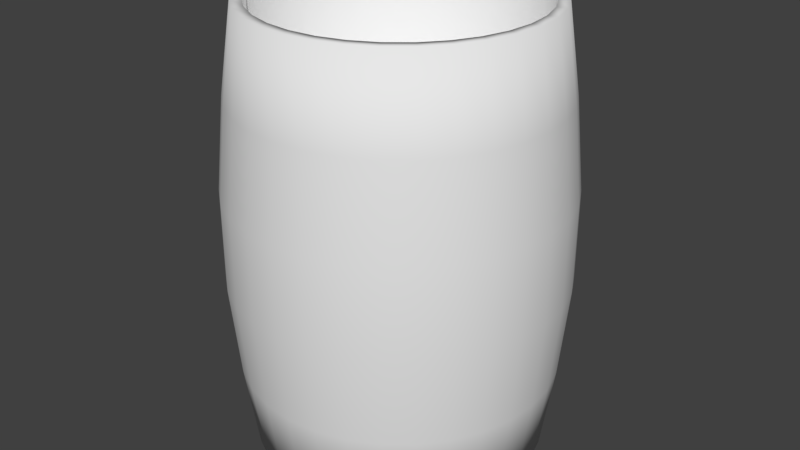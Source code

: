 # Source: Barrel.blend  (saved by Blender 2.78.0; exported with 4.5.12 LTS)
import bpy
from mathutils import Matrix  # noqa: F401  (used for matrix-valued properties, if any)

bpy.ops.wm.read_factory_settings(use_empty=True)
scene = bpy.context.scene
scene.name = 'Scene'

# ---- collections
col_collection_1 = bpy.data.collections.new('Collection 1'); scene.collection.children.link(col_collection_1)

# ---- world
world_world = bpy.data.worlds.new('World'); scene.world = world_world
world_world.color = (0.05088, 0.05088, 0.05088)
world_world.use_sun_shadow = False
world_world.sun_shadow_jitter_overblur = 0.0
world_world.cycles.sampling_method = 'MANUAL'

# ---- meshes
me_cylinder = bpy.data.meshes.new('Cylinder')
me_cylinder.from_pydata([(3.848e-09, 0.0002108, -0.3271), (-7.349e-09, 1.001, -0.3034), (0.06381, 0.0002108, -0.3208), (0.05919, 1.001, -0.2976), (0.1252, 0.0002108, -0.3022), (0.1161, 1.001, -0.2803), (0.1817, 0.0002108, -0.272), (0.1686, 1.001, -0.2523), (0.2313, 0.0002108, -0.2313), (0.2145, 1.001, -0.2145), (0.272, 0.0002108, -0.1817), (0.2523, 1.001, -0.1686), (0.3022, 0.0002108, -0.1252), (0.2803, 1.001, -0.1161), (0.3208, 0.0002108, -0.06381), (0.2976, 1.001, -0.05919), (0.3271, 0.0002108, -3.97e-08), (0.3034, 1.001, -7.824e-08), (0.3208, 0.0002108, 0.06381), (0.2976, 1.001, 0.05919), (0.3022, 0.0002108, 0.1252), (0.2803, 1.001, 0.1161), (0.272, 0.0002108, 0.1817), (0.2523, 1.001, 0.1686), (0.2313, 0.0002108, 0.2313), (0.2145, 1.001, 0.2145), (0.1817, 0.0002108, 0.272), (0.1686, 1.001, 0.2523), (0.1252, 0.0002108, 0.3022), (0.1161, 1.001, 0.2803), (0.06381, 0.0002108, 0.3208), (0.05919, 1.001, 0.2976), (-1.027e-07, 0.0002108, 0.3271), (-9.406e-08, 1.001, 0.3034), (-0.06381, 0.0002108, 0.3208), (-0.05919, 1.001, 0.2976), (-0.1252, 0.0002108, 0.3022), (-0.1161, 1.001, 0.2803), (-0.1817, 0.0002108, 0.272), (-0.1686, 1.001, 0.2523), (-0.2313, 0.0002108, 0.2313), (-0.2145, 1.001, 0.2145), (-0.272, 0.0002108, 0.1817), (-0.2523, 1.001, 0.1686), (-0.3022, 0.0002108, 0.1252), (-0.2803, 1.001, 0.1161), (-0.3208, 0.0002108, 0.06381), (-0.2976, 1.001, 0.05919), (-0.3271, 0.0002108, -3.308e-07), (-0.3034, 1.001, -3.487e-07), (-0.3208, 0.0002108, -0.06381), (-0.2976, 1.001, -0.05919), (-0.3022, 0.0002108, -0.1252), (-0.2803, 1.001, -0.1161), (-0.272, 0.0002108, -0.1817), (-0.2523, 1.001, -0.1686), (-0.2313, 0.0002108, -0.2313), (-0.2145, 1.001, -0.2145), (-0.1817, 0.0002108, -0.272), (-0.1686, 1.001, -0.2523), (-0.1252, 0.0002108, -0.3022), (-0.1161, 1.001, -0.2803), (-0.06381, 0.0002108, -0.3208), (-0.05919, 1.001, -0.2976), (1.626e-09, 0.1945, -0.3556), (0.0, 0.3996, -0.3753), (0.0, 0.6012, -0.3753), (1.772e-09, 0.8063, -0.3556), (0.06937, 0.8063, -0.3487), (0.07322, 0.6012, -0.3681), (0.07322, 0.3996, -0.3681), (0.06937, 0.1945, -0.3487), (0.1361, 0.8063, -0.3285), (0.1436, 0.6012, -0.3467), (0.1436, 0.3996, -0.3467), (0.1361, 0.1945, -0.3285), (0.1975, 0.8063, -0.2956), (0.2085, 0.6012, -0.3121), (0.2085, 0.3996, -0.3121), (0.1975, 0.1945, -0.2956), (0.2514, 0.8063, -0.2514), (0.2654, 0.6012, -0.2654), (0.2654, 0.3996, -0.2654), (0.2514, 0.1945, -0.2514), (0.2956, 0.8063, -0.1975), (0.3121, 0.6012, -0.2085), (0.3121, 0.3996, -0.2085), (0.2956, 0.1945, -0.1975), (0.3285, 0.8063, -0.1361), (0.3467, 0.6012, -0.1436), (0.3467, 0.3996, -0.1436), (0.3285, 0.1945, -0.1361), (0.3487, 0.8063, -0.06937), (0.3681, 0.6012, -0.07322), (0.3681, 0.3996, -0.07322), (0.3487, 0.1945, -0.06937), (0.3556, 0.8063, -6.793e-08), (0.3753, 0.6012, -5.461e-08), (0.3753, 0.3996, -4.58e-08), (0.3556, 0.1945, -4.131e-08), (0.3487, 0.8063, 0.06937), (0.3681, 0.6012, 0.07322), (0.3681, 0.3996, 0.07322), (0.3487, 0.1945, 0.06937), (0.3285, 0.8063, 0.1361), (0.3467, 0.6012, 0.1436), (0.3467, 0.3996, 0.1436), (0.3285, 0.1945, 0.1361), (0.2956, 0.8063, 0.1975), (0.3121, 0.6012, 0.2085), (0.3121, 0.3996, 0.2085), (0.2956, 0.1945, 0.1975), (0.2514, 0.8063, 0.2514), (0.2654, 0.6012, 0.2654), (0.2654, 0.3996, 0.2654), (0.2514, 0.1945, 0.2514), (0.1975, 0.8063, 0.2956), (0.2085, 0.6012, 0.3121), (0.2085, 0.3996, 0.3121), (0.1975, 0.1945, 0.2956), (0.1361, 0.8063, 0.3285), (0.1436, 0.6012, 0.3467), (0.1436, 0.3996, 0.3467), (0.1361, 0.1945, 0.3285), (0.06937, 0.8063, 0.3487), (0.07322, 0.6012, 0.3681), (0.07322, 0.3996, 0.3681), (0.06937, 0.1945, 0.3487), (-1.141e-07, 0.8063, 0.3556), (-1.223e-07, 0.6012, 0.3753), (-1.223e-07, 0.3996, 0.3753), (-1.142e-07, 0.1945, 0.3556), (-0.06937, 0.8063, 0.3487), (-0.07322, 0.6012, 0.3681), (-0.07322, 0.3996, 0.3681), (-0.06937, 0.1945, 0.3487), (-0.1361, 0.8063, 0.3285), (-0.1436, 0.6012, 0.3467), (-0.1436, 0.3996, 0.3467), (-0.1361, 0.1945, 0.3285), (-0.1975, 0.8063, 0.2956), (-0.2085, 0.6012, 0.3121), (-0.2085, 0.3996, 0.3121), (-0.1975, 0.1945, 0.2956), (-0.2514, 0.8063, 0.2514), (-0.2654, 0.6012, 0.2654), (-0.2654, 0.3996, 0.2654), (-0.2514, 0.1945, 0.2514), (-0.2957, 0.8063, 0.1975), (-0.3121, 0.6012, 0.2085), (-0.3121, 0.3996, 0.2085), (-0.2957, 0.1945, 0.1975), (-0.3285, 0.8063, 0.1361), (-0.3467, 0.6012, 0.1436), (-0.3467, 0.3996, 0.1436), (-0.3285, 0.1945, 0.1361), (-0.3487, 0.8063, 0.06937), (-0.3681, 0.6012, 0.07322), (-0.3681, 0.3996, 0.07322), (-0.3487, 0.1945, 0.06937), (-0.3556, 0.8063, -3.844e-07), (-0.3753, 0.6012, -3.887e-07), (-0.3753, 0.3996, -3.799e-07), (-0.3556, 0.1945, -3.578e-07), (-0.3487, 0.8063, -0.06937), (-0.3681, 0.6012, -0.07322), (-0.3681, 0.3996, -0.07322), (-0.3487, 0.1945, -0.06937), (-0.3285, 0.8063, -0.1361), (-0.3467, 0.6012, -0.1436), (-0.3467, 0.3996, -0.1436), (-0.3285, 0.1945, -0.1361), (-0.2956, 0.8063, -0.1975), (-0.3121, 0.6012, -0.2085), (-0.3121, 0.3996, -0.2085), (-0.2956, 0.1945, -0.1975), (-0.2514, 0.8063, -0.2514), (-0.2654, 0.6012, -0.2654), (-0.2654, 0.3996, -0.2654), (-0.2514, 0.1945, -0.2514), (-0.1975, 0.8063, -0.2957), (-0.2085, 0.6012, -0.3121), (-0.2085, 0.3996, -0.3121), (-0.1975, 0.1945, -0.2957), (-0.1361, 0.8063, -0.3285), (-0.1436, 0.6012, -0.3467), (-0.1436, 0.3996, -0.3467), (-0.1361, 0.1945, -0.3285), (-0.06937, 0.8063, -0.3487), (-0.07322, 0.6012, -0.3681), (-0.07322, 0.3996, -0.3681), (-0.06937, 0.1945, -0.3487), (0.06381, 1.001, -0.3208), (4.361e-09, 1.001, -0.3271), (0.1252, 1.001, -0.3022), (0.1817, 1.001, -0.272), (0.2313, 1.001, -0.2313), (0.272, 1.001, -0.1817), (0.3022, 1.001, -0.1252), (0.3208, 1.001, -0.06381), (0.3271, 1.001, -8.249e-08), (0.3208, 1.001, 0.06381), (0.3022, 1.001, 0.1252), (0.272, 1.001, 0.1817), (0.2313, 1.001, 0.2313), (0.1817, 1.001, 0.272), (0.1252, 1.001, 0.3022), (0.06381, 1.001, 0.3208), (-1.022e-07, 1.001, 0.3271), (-0.06381, 1.001, 0.3208), (-0.1252, 1.001, 0.3022), (-0.1817, 1.001, 0.272), (-0.2313, 1.001, 0.2313), (-0.272, 1.001, 0.1817), (-0.3022, 1.001, 0.1252), (-0.3208, 1.001, 0.06381), (-0.3271, 1.001, -3.736e-07), (-0.3208, 1.001, -0.06381), (-0.3022, 1.001, -0.1252), (-0.272, 1.001, -0.1817), (-0.2313, 1.001, -0.2313), (-0.1817, 1.001, -0.272), (-0.1252, 1.001, -0.3022), (-0.06381, 1.001, -0.3208), (0.05919, 0.04291, -0.2976), (4.247e-08, 0.04291, -0.3034), (0.1161, 0.04291, -0.2803), (0.1686, 0.04291, -0.2523), (0.2145, 0.04291, -0.2145), (0.2523, 0.04291, -0.1686), (0.2803, 0.04291, -0.1161), (0.2976, 0.04291, -0.05919), (0.3034, 0.04291, -3.637e-08), (0.2976, 0.04291, 0.05919), (0.2803, 0.04291, 0.1161), (0.2523, 0.04291, 0.1686), (0.2145, 0.04291, 0.2145), (0.1686, 0.04291, 0.2523), (0.1161, 0.04291, 0.2803), (0.05919, 0.04291, 0.2976), (-4.424e-08, 0.04291, 0.3034), (-0.05919, 0.04291, 0.2976), (-0.1161, 0.04291, 0.2803), (-0.1686, 0.04291, 0.2523), (-0.2145, 0.04291, 0.2145), (-0.2523, 0.04291, 0.1686), (-0.2803, 0.04291, 0.1161), (-0.2976, 0.04291, 0.05919), (-0.3034, 0.04291, -3.068e-07), (-0.2976, 0.04291, -0.05919), (-0.2803, 0.04291, -0.1161), (-0.2523, 0.04291, -0.1686), (-0.2145, 0.04291, -0.2145), (-0.1686, 0.04291, -0.2523), (-0.1161, 0.04291, -0.2803), (-0.05919, 0.04291, -0.2976)], [], [(67, 193, 192, 68), (68, 192, 194, 72), (72, 194, 195, 76), (76, 195, 196, 80), (80, 196, 197, 84), (84, 197, 198, 88), (88, 198, 199, 92), (92, 199, 200, 96), (96, 200, 201, 100), (100, 201, 202, 104), (104, 202, 203, 108), (108, 203, 204, 112), (112, 204, 205, 116), (116, 205, 206, 120), (120, 206, 207, 124), (124, 207, 208, 128), (128, 208, 209, 132), (132, 209, 210, 136), (136, 210, 211, 140), (140, 211, 212, 144), (144, 212, 213, 148), (148, 213, 214, 152), (152, 214, 215, 156), (156, 215, 216, 160), (160, 216, 217, 164), (164, 217, 218, 168), (168, 218, 219, 172), (172, 219, 220, 176), (176, 220, 221, 180), (180, 221, 222, 184), (5, 3, 224, 226), (184, 222, 223, 188), (188, 223, 193, 67), (0, 2, 4, 6, 8, 10, 12, 14, 16, 18, 20, 22, 24, 26, 28, 30, 32, 34, 36, 38, 40, 42, 44, 46, 48, 50, 52, 54, 56, 58, 60, 62), (62, 191, 64, 0), (191, 190, 65, 64), (190, 189, 66, 65), (189, 188, 67, 66), (60, 187, 191, 62), (187, 186, 190, 191), (186, 185, 189, 190), (185, 184, 188, 189), (58, 183, 187, 60), (183, 182, 186, 187), (182, 181, 185, 186), (181, 180, 184, 185), (56, 179, 183, 58), (179, 178, 182, 183), (178, 177, 181, 182), (177, 176, 180, 181), (54, 175, 179, 56), (175, 174, 178, 179), (174, 173, 177, 178), (173, 172, 176, 177), (52, 171, 175, 54), (171, 170, 174, 175), (170, 169, 173, 174), (169, 168, 172, 173), (50, 167, 171, 52), (167, 166, 170, 171), (166, 165, 169, 170), (165, 164, 168, 169), (48, 163, 167, 50), (163, 162, 166, 167), (162, 161, 165, 166), (161, 160, 164, 165), (46, 159, 163, 48), (159, 158, 162, 163), (158, 157, 161, 162), (157, 156, 160, 161), (44, 155, 159, 46), (155, 154, 158, 159), (154, 153, 157, 158), (153, 152, 156, 157), (42, 151, 155, 44), (151, 150, 154, 155), (150, 149, 153, 154), (149, 148, 152, 153), (40, 147, 151, 42), (147, 146, 150, 151), (146, 145, 149, 150), (145, 144, 148, 149), (38, 143, 147, 40), (143, 142, 146, 147), (142, 141, 145, 146), (141, 140, 144, 145), (36, 139, 143, 38), (139, 138, 142, 143), (138, 137, 141, 142), (137, 136, 140, 141), (34, 135, 139, 36), (135, 134, 138, 139), (134, 133, 137, 138), (133, 132, 136, 137), (32, 131, 135, 34), (131, 130, 134, 135), (130, 129, 133, 134), (129, 128, 132, 133), (30, 127, 131, 32), (127, 126, 130, 131), (126, 125, 129, 130), (125, 124, 128, 129), (28, 123, 127, 30), (123, 122, 126, 127), (122, 121, 125, 126), (121, 120, 124, 125), (26, 119, 123, 28), (119, 118, 122, 123), (118, 117, 121, 122), (117, 116, 120, 121), (24, 115, 119, 26), (115, 114, 118, 119), (114, 113, 117, 118), (113, 112, 116, 117), (22, 111, 115, 24), (111, 110, 114, 115), (110, 109, 113, 114), (109, 108, 112, 113), (20, 107, 111, 22), (107, 106, 110, 111), (106, 105, 109, 110), (105, 104, 108, 109), (18, 103, 107, 20), (103, 102, 106, 107), (102, 101, 105, 106), (101, 100, 104, 105), (16, 99, 103, 18), (99, 98, 102, 103), (98, 97, 101, 102), (97, 96, 100, 101), (14, 95, 99, 16), (95, 94, 98, 99), (94, 93, 97, 98), (93, 92, 96, 97), (12, 91, 95, 14), (91, 90, 94, 95), (90, 89, 93, 94), (89, 88, 92, 93), (10, 87, 91, 12), (87, 86, 90, 91), (86, 85, 89, 90), (85, 84, 88, 89), (8, 83, 87, 10), (83, 82, 86, 87), (82, 81, 85, 86), (81, 80, 84, 85), (6, 79, 83, 8), (79, 78, 82, 83), (78, 77, 81, 82), (77, 76, 80, 81), (4, 75, 79, 6), (75, 74, 78, 79), (74, 73, 77, 78), (73, 72, 76, 77), (2, 71, 75, 4), (71, 70, 74, 75), (70, 69, 73, 74), (69, 68, 72, 73), (0, 64, 71, 2), (64, 65, 70, 71), (65, 66, 69, 70), (66, 67, 68, 69), (1, 3, 192, 193), (3, 5, 194, 192), (5, 7, 195, 194), (7, 9, 196, 195), (9, 11, 197, 196), (11, 13, 198, 197), (13, 15, 199, 198), (15, 17, 200, 199), (17, 19, 201, 200), (19, 21, 202, 201), (21, 23, 203, 202), (23, 25, 204, 203), (25, 27, 205, 204), (27, 29, 206, 205), (29, 31, 207, 206), (31, 33, 208, 207), (33, 35, 209, 208), (35, 37, 210, 209), (37, 39, 211, 210), (39, 41, 212, 211), (41, 43, 213, 212), (43, 45, 214, 213), (45, 47, 215, 214), (47, 49, 216, 215), (49, 51, 217, 216), (51, 53, 218, 217), (53, 55, 219, 218), (55, 57, 220, 219), (57, 59, 221, 220), (59, 61, 222, 221), (61, 63, 223, 222), (63, 1, 193, 223), (224, 225, 255, 254, 253, 252, 251, 250, 249, 248, 247, 246, 245, 244, 243, 242, 241, 240, 239, 238, 237, 236, 235, 234, 233, 232, 231, 230, 229, 228, 227, 226), (59, 57, 252, 253), (33, 31, 239, 240), (7, 5, 226, 227), (61, 59, 253, 254), (35, 33, 240, 241), (9, 7, 227, 228), (63, 61, 254, 255), (37, 35, 241, 242), (11, 9, 228, 229), (1, 63, 255, 225), (39, 37, 242, 243), (13, 11, 229, 230), (41, 39, 243, 244), (15, 13, 230, 231), (43, 41, 244, 245), (17, 15, 231, 232), (45, 43, 245, 246), (19, 17, 232, 233), (47, 45, 246, 247), (21, 19, 233, 234), (49, 47, 247, 248), (23, 21, 234, 235), (51, 49, 248, 249), (25, 23, 235, 236), (53, 51, 249, 250), (27, 25, 236, 237), (55, 53, 250, 251), (29, 27, 237, 238), (3, 1, 225, 224), (57, 55, 251, 252), (31, 29, 238, 239)])
me_cylinder.polygons.foreach_set('use_smooth', [True] * 226)
_uv = me_cylinder.uv_layers.new(name='UVMap')
_uv.uv.foreach_set('vector', [0.9972, 0.5618, 0.9972, 0.6893, 0.9661, 0.6893, 0.9661, 0.5618, 0.9661, 0.5618, 0.9661, 0.6893, 0.9351, 0.6893, 0.9351, 0.5618, 0.9351, 0.5618, 0.9351, 0.6893, 0.904, 0.6893, 0.904, 0.5618, 0.904, 0.5618, 0.904, 0.6893, 0.8729, 0.6893, 0.8729, 0.5618, 0.8729, 0.5618, 0.8729, 0.6893, 0.8418, 0.6893, 0.8418, 0.5618, 0.8418, 0.5618, 0.8418, 0.6893, 0.8108, 0.6893, 0.8108, 0.5618, 0.8108, 0.5618, 0.8108, 0.6893, 0.7797, 0.6893, 0.7797, 0.5618, 0.7797, 0.5618, 0.7797, 0.6893, 0.7486, 0.6893, 0.7486, 0.5618, 0.7486, 0.5618, 0.7486, 0.6893, 0.7175, 0.6893, 0.7175, 0.5618, 0.7175, 0.5618, 0.7175, 0.6893, 0.6865, 0.6893, 0.6865, 0.5618, 0.6865, 0.5618, 0.6865, 0.6893, 0.6554, 0.6893, 0.6554, 0.5618, 0.6554, 0.5618, 0.6554, 0.6893, 0.6243, 0.6893, 0.6243, 0.5618, 0.6243, 0.5618, 0.6243, 0.6893, 0.5932, 0.6893, 0.5932, 0.5618, 0.5932, 0.5618, 0.5932, 0.6893, 0.5622, 0.6893, 0.5622, 0.5618, 0.5622, 0.5618, 0.5622, 0.6893, 0.5311, 0.6893, 0.5311, 0.5618, 0.5311, 0.5618, 0.5311, 0.6893, 0.5, 0.6893, 0.5, 0.5618, 0.5, 0.5618, 0.5, 0.6893, 0.4689, 0.6893, 0.4689, 0.5618, 0.4689, 0.5618, 0.4689, 0.6893, 0.4378, 0.6893, 0.4378, 0.5618, 0.4378, 0.5618, 0.4378, 0.6893, 0.4068, 0.6893, 0.4068, 0.5618, 0.4068, 0.5618, 0.4068, 0.6893, 0.3757, 0.6893, 0.3757, 0.5618, 0.3757, 0.5618, 0.3757, 0.6893, 0.3446, 0.6893, 0.3446, 0.5618, 0.3446, 0.5618, 0.3446, 0.6893, 0.3135, 0.6893, 0.3135, 0.5618, 0.3135, 0.5618, 0.3135, 0.6893, 0.2825, 0.6893, 0.2825, 0.5618, 0.2825, 0.5618, 0.2825, 0.6893, 0.2514, 0.6893, 0.2514, 0.5618, 0.2514, 0.5618, 0.2514, 0.6893, 0.2203, 0.6893, 0.2203, 0.5618, 0.2203, 0.5618, 0.2203, 0.6893, 0.1892, 0.6893, 0.1892, 0.5618, 0.1892, 0.5618, 0.1892, 0.6893, 0.1582, 0.6893, 0.1582, 0.5618, 0.1582, 0.5618, 0.1582, 0.6893, 0.1271, 0.6893, 0.1271, 0.5618, 0.1271, 0.5618, 0.1271, 0.6893, 0.09602, 0.6893, 0.09602, 0.5618, 0.09602, 0.5618, 0.09602, 0.6893, 0.06494, 0.6893, 0.06494, 0.5618, 0.4768, 0.9771, 0.5017, 0.9771, 0.5017, 0.7297, 0.4768, 0.7297, 0.06494, 0.5618, 0.06494, 0.6893, 0.03386, 0.6893, 0.03386, 0.5618, 0.03386, 0.5618, 0.03386, 0.6893, 0.002788, 0.6893, 0.002788, 0.5618, 0.07947, 0.8071, 0.08711, 0.8071, 0.09461, 0.8086, 0.1017, 0.8116, 0.108, 0.8158, 0.1134, 0.8212, 0.1177, 0.8276, 0.1206, 0.8346, 0.1221, 0.8421, 0.1221, 0.8498, 0.1206, 0.8573, 0.1177, 0.8643, 0.1134, 0.8707, 0.108, 0.8761, 0.1017, 0.8803, 0.09461, 0.8833, 0.08711, 0.8848, 0.07947, 0.8848, 0.07197, 0.8833, 0.06491, 0.8803, 0.05855, 0.8761, 0.05315, 0.8707, 0.0489, 0.8643, 0.04597, 0.8573, 0.04448, 0.8498, 0.04448, 0.8421, 0.04597, 0.8346, 0.0489, 0.8276, 0.05315, 0.8212, 0.05855, 0.8158, 0.06491, 0.8116, 0.07197, 0.8086, 0.03386, 0.03256, 0.03386, 0.1601, 0.002788, 0.1601, 0.002788, 0.03256, 0.03386, 0.1601, 0.03386, 0.2948, 0.002788, 0.2948, 0.002788, 0.1601, 0.03386, 0.2948, 0.03386, 0.4271, 0.002788, 0.4271, 0.002788, 0.2948, 0.03386, 0.4271, 0.03386, 0.5618, 0.002788, 0.5618, 0.002788, 0.4271, 0.06494, 0.03256, 0.06494, 0.1601, 0.03386, 0.1601, 0.03386, 0.03256, 0.06494, 0.1601, 0.06494, 0.2948, 0.03386, 0.2948, 0.03386, 0.1601, 0.06494, 0.2948, 0.06494, 0.4271, 0.03386, 0.4271, 0.03386, 0.2948, 0.06494, 0.4271, 0.06494, 0.5618, 0.03386, 0.5618, 0.03386, 0.4271, 0.09602, 0.03256, 0.09602, 0.1601, 0.06494, 0.1601, 0.06494, 0.03256, 0.09602, 0.1601, 0.09602, 0.2948, 0.06494, 0.2948, 0.06494, 0.1601, 0.09602, 0.2948, 0.09602, 0.4271, 0.06494, 0.4271, 0.06494, 0.2948, 0.09602, 0.4271, 0.09602, 0.5618, 0.06494, 0.5618, 0.06494, 0.4271, 0.1271, 0.03256, 0.1271, 0.1601, 0.09602, 0.1601, 0.09602, 0.03256, 0.1271, 0.1601, 0.1271, 0.2948, 0.09602, 0.2948, 0.09602, 0.1601, 0.1271, 0.2948, 0.1271, 0.4271, 0.09602, 0.4271, 0.09602, 0.2948, 0.1271, 0.4271, 0.1271, 0.5618, 0.09602, 0.5618, 0.09602, 0.4271, 0.1582, 0.03256, 0.1582, 0.1601, 0.1271, 0.1601, 0.1271, 0.03256, 0.1582, 0.1601, 0.1582, 0.2948, 0.1271, 0.2948, 0.1271, 0.1601, 0.1582, 0.2948, 0.1582, 0.4271, 0.1271, 0.4271, 0.1271, 0.2948, 0.1582, 0.4271, 0.1582, 0.5618, 0.1271, 0.5618, 0.1271, 0.4271, 0.1892, 0.03256, 0.1892, 0.1601, 0.1582, 0.1601, 0.1582, 0.03256, 0.1892, 0.1601, 0.1892, 0.2948, 0.1582, 0.2948, 0.1582, 0.1601, 0.1892, 0.2948, 0.1892, 0.4271, 0.1582, 0.4271, 0.1582, 0.2948, 0.1892, 0.4271, 0.1892, 0.5618, 0.1582, 0.5618, 0.1582, 0.4271, 0.2203, 0.03256, 0.2203, 0.1601, 0.1892, 0.1601, 0.1892, 0.03256, 0.2203, 0.1601, 0.2203, 0.2948, 0.1892, 0.2948, 0.1892, 0.1601, 0.2203, 0.2948, 0.2203, 0.4271, 0.1892, 0.4271, 0.1892, 0.2948, 0.2203, 0.4271, 0.2203, 0.5618, 0.1892, 0.5618, 0.1892, 0.4271, 0.2514, 0.03256, 0.2514, 0.1601, 0.2203, 0.1601, 0.2203, 0.03256, 0.2514, 0.1601, 0.2514, 0.2948, 0.2203, 0.2948, 0.2203, 0.1601, 0.2514, 0.2948, 0.2514, 0.4271, 0.2203, 0.4271, 0.2203, 0.2948, 0.2514, 0.4271, 0.2514, 0.5618, 0.2203, 0.5618, 0.2203, 0.4271, 0.2825, 0.03256, 0.2825, 0.1601, 0.2514, 0.1601, 0.2514, 0.03256, 0.2825, 0.1601, 0.2825, 0.2948, 0.2514, 0.2948, 0.2514, 0.1601, 0.2825, 0.2948, 0.2825, 0.4271, 0.2514, 0.4271, 0.2514, 0.2948, 0.2825, 0.4271, 0.2825, 0.5618, 0.2514, 0.5618, 0.2514, 0.4271, 0.3135, 0.03256, 0.3135, 0.1601, 0.2825, 0.1601, 0.2825, 0.03256, 0.3135, 0.1601, 0.3135, 0.2948, 0.2825, 0.2948, 0.2825, 0.1601, 0.3135, 0.2948, 0.3135, 0.4271, 0.2825, 0.4271, 0.2825, 0.2948, 0.3135, 0.4271, 0.3135, 0.5618, 0.2825, 0.5618, 0.2825, 0.4271, 0.3446, 0.03256, 0.3446, 0.1601, 0.3135, 0.1601, 0.3135, 0.03256, 0.3446, 0.1601, 0.3446, 0.2948, 0.3135, 0.2948, 0.3135, 0.1601, 0.3446, 0.2948, 0.3446, 0.4271, 0.3135, 0.4271, 0.3135, 0.2948, 0.3446, 0.4271, 0.3446, 0.5618, 0.3135, 0.5618, 0.3135, 0.4271, 0.3757, 0.03256, 0.3757, 0.1601, 0.3446, 0.1601, 0.3446, 0.03256, 0.3757, 0.1601, 0.3757, 0.2948, 0.3446, 0.2948, 0.3446, 0.1601, 0.3757, 0.2948, 0.3757, 0.4271, 0.3446, 0.4271, 0.3446, 0.2948, 0.3757, 0.4271, 0.3757, 0.5618, 0.3446, 0.5618, 0.3446, 0.4271, 0.4068, 0.03256, 0.4068, 0.1601, 0.3757, 0.1601, 0.3757, 0.03256, 0.4068, 0.1601, 0.4068, 0.2948, 0.3757, 0.2948, 0.3757, 0.1601, 0.4068, 0.2948, 0.4068, 0.4271, 0.3757, 0.4271, 0.3757, 0.2948, 0.4068, 0.4271, 0.4068, 0.5618, 0.3757, 0.5618, 0.3757, 0.4271, 0.4378, 0.03256, 0.4378, 0.1601, 0.4068, 0.1601, 0.4068, 0.03256, 0.4378, 0.1601, 0.4378, 0.2948, 0.4068, 0.2948, 0.4068, 0.1601, 0.4378, 0.2948, 0.4378, 0.4271, 0.4068, 0.4271, 0.4068, 0.2948, 0.4378, 0.4271, 0.4378, 0.5618, 0.4068, 0.5618, 0.4068, 0.4271, 0.4689, 0.03256, 0.4689, 0.1601, 0.4378, 0.1601, 0.4378, 0.03256, 0.4689, 0.1601, 0.4689, 0.2948, 0.4378, 0.2948, 0.4378, 0.1601, 0.4689, 0.2948, 0.4689, 0.4271, 0.4378, 0.4271, 0.4378, 0.2948, 0.4689, 0.4271, 0.4689, 0.5618, 0.4378, 0.5618, 0.4378, 0.4271, 0.5, 0.03256, 0.5, 0.1601, 0.4689, 0.1601, 0.4689, 0.03256, 0.5, 0.1601, 0.5, 0.2948, 0.4689, 0.2948, 0.4689, 0.1601, 0.5, 0.2948, 0.5, 0.4271, 0.4689, 0.4271, 0.4689, 0.2948, 0.5, 0.4271, 0.5, 0.5618, 0.4689, 0.5618, 0.4689, 0.4271, 0.5311, 0.03256, 0.5311, 0.1601, 0.5, 0.1601, 0.5, 0.03256, 0.5311, 0.1601, 0.5311, 0.2948, 0.5, 0.2948, 0.5, 0.1601, 0.5311, 0.2948, 0.5311, 0.4271, 0.5, 0.4271, 0.5, 0.2948, 0.5311, 0.4271, 0.5311, 0.5618, 0.5, 0.5618, 0.5, 0.4271, 0.5622, 0.03256, 0.5622, 0.1601, 0.5311, 0.1601, 0.5311, 0.03256, 0.5622, 0.1601, 0.5622, 0.2948, 0.5311, 0.2948, 0.5311, 0.1601, 0.5622, 0.2948, 0.5622, 0.4271, 0.5311, 0.4271, 0.5311, 0.2948, 0.5622, 0.4271, 0.5622, 0.5618, 0.5311, 0.5618, 0.5311, 0.4271, 0.5932, 0.03256, 0.5932, 0.1601, 0.5622, 0.1601, 0.5622, 0.03256, 0.5932, 0.1601, 0.5932, 0.2948, 0.5622, 0.2948, 0.5622, 0.1601, 0.5932, 0.2948, 0.5932, 0.4271, 0.5622, 0.4271, 0.5622, 0.2948, 0.5932, 0.4271, 0.5932, 0.5618, 0.5622, 0.5618, 0.5622, 0.4271, 0.6243, 0.03256, 0.6243, 0.1601, 0.5932, 0.1601, 0.5932, 0.03256, 0.6243, 0.1601, 0.6243, 0.2948, 0.5932, 0.2948, 0.5932, 0.1601, 0.6243, 0.2948, 0.6243, 0.4271, 0.5932, 0.4271, 0.5932, 0.2948, 0.6243, 0.4271, 0.6243, 0.5618, 0.5932, 0.5618, 0.5932, 0.4271, 0.6554, 0.03256, 0.6554, 0.1601, 0.6243, 0.1601, 0.6243, 0.03256, 0.6554, 0.1601, 0.6554, 0.2948, 0.6243, 0.2948, 0.6243, 0.1601, 0.6554, 0.2948, 0.6554, 0.4271, 0.6243, 0.4271, 0.6243, 0.2948, 0.6554, 0.4271, 0.6554, 0.5618, 0.6243, 0.5618, 0.6243, 0.4271, 0.6865, 0.03256, 0.6865, 0.1601, 0.6554, 0.1601, 0.6554, 0.03256, 0.6865, 0.1601, 0.6865, 0.2948, 0.6554, 0.2948, 0.6554, 0.1601, 0.6865, 0.2948, 0.6865, 0.4271, 0.6554, 0.4271, 0.6554, 0.2948, 0.6865, 0.4271, 0.6865, 0.5618, 0.6554, 0.5618, 0.6554, 0.4271, 0.7175, 0.03256, 0.7175, 0.1601, 0.6865, 0.1601, 0.6865, 0.03256, 0.7175, 0.1601, 0.7175, 0.2948, 0.6865, 0.2948, 0.6865, 0.1601, 0.7175, 0.2948, 0.7175, 0.4271, 0.6865, 0.4271, 0.6865, 0.2948, 0.7175, 0.4271, 0.7175, 0.5618, 0.6865, 0.5618, 0.6865, 0.4271, 0.7486, 0.03256, 0.7486, 0.1601, 0.7175, 0.1601, 0.7175, 0.03256, 0.7486, 0.1601, 0.7486, 0.2948, 0.7175, 0.2948, 0.7175, 0.1601, 0.7486, 0.2948, 0.7486, 0.4271, 0.7175, 0.4271, 0.7175, 0.2948, 0.7486, 0.4271, 0.7486, 0.5618, 0.7175, 0.5618, 0.7175, 0.4271, 0.7797, 0.03256, 0.7797, 0.1601, 0.7486, 0.1601, 0.7486, 0.03256, 0.7797, 0.1601, 0.7797, 0.2948, 0.7486, 0.2948, 0.7486, 0.1601, 0.7797, 0.2948, 0.7797, 0.4271, 0.7486, 0.4271, 0.7486, 0.2948, 0.7797, 0.4271, 0.7797, 0.5618, 0.7486, 0.5618, 0.7486, 0.4271, 0.8108, 0.03256, 0.8108, 0.1601, 0.7797, 0.1601, 0.7797, 0.03256, 0.8108, 0.1601, 0.8108, 0.2948, 0.7797, 0.2948, 0.7797, 0.1601, 0.8108, 0.2948, 0.8108, 0.4271, 0.7797, 0.4271, 0.7797, 0.2948, 0.8108, 0.4271, 0.8108, 0.5618, 0.7797, 0.5618, 0.7797, 0.4271, 0.8418, 0.03256, 0.8418, 0.1601, 0.8108, 0.1601, 0.8108, 0.03256, 0.8418, 0.1601, 0.8418, 0.2948, 0.8108, 0.2948, 0.8108, 0.1601, 0.8418, 0.2948, 0.8418, 0.4271, 0.8108, 0.4271, 0.8108, 0.2948, 0.8418, 0.4271, 0.8418, 0.5618, 0.8108, 0.5618, 0.8108, 0.4271, 0.8729, 0.03256, 0.8729, 0.1601, 0.8418, 0.1601, 0.8418, 0.03256, 0.8729, 0.1601, 0.8729, 0.2948, 0.8418, 0.2948, 0.8418, 0.1601, 0.8729, 0.2948, 0.8729, 0.4271, 0.8418, 0.4271, 0.8418, 0.2948, 0.8729, 0.4271, 0.8729, 0.5618, 0.8418, 0.5618, 0.8418, 0.4271, 0.904, 0.03256, 0.904, 0.1601, 0.8729, 0.1601, 0.8729, 0.03256, 0.904, 0.1601, 0.904, 0.2948, 0.8729, 0.2948, 0.8729, 0.1601, 0.904, 0.2948, 0.904, 0.4271, 0.8729, 0.4271, 0.8729, 0.2948, 0.904, 0.4271, 0.904, 0.5618, 0.8729, 0.5618, 0.8729, 0.4271, 0.9351, 0.03256, 0.9351, 0.1601, 0.904, 0.1601, 0.904, 0.03256, 0.9351, 0.1601, 0.9351, 0.2948, 0.904, 0.2948, 0.904, 0.1601, 0.9351, 0.2948, 0.9351, 0.4271, 0.904, 0.4271, 0.904, 0.2948, 0.9351, 0.4271, 0.9351, 0.5618, 0.904, 0.5618, 0.904, 0.4271, 0.9661, 0.03256, 0.9661, 0.1601, 0.9351, 0.1601, 0.9351, 0.03256, 0.9661, 0.1601, 0.9661, 0.2948, 0.9351, 0.2948, 0.9351, 0.1601, 0.9661, 0.2948, 0.9661, 0.4271, 0.9351, 0.4271, 0.9351, 0.2948, 0.9661, 0.4271, 0.9661, 0.5618, 0.9351, 0.5618, 0.9351, 0.4271, 0.9972, 0.03256, 0.9972, 0.1601, 0.9661, 0.1601, 0.9661, 0.03256, 0.9972, 0.1601, 0.9972, 0.2948, 0.9661, 0.2948, 0.9661, 0.1601, 0.9972, 0.2948, 0.9972, 0.4271, 0.9661, 0.4271, 0.9661, 0.2948, 0.9972, 0.4271, 0.9972, 0.5618, 0.9661, 0.5618, 0.9661, 0.4271, 0.9972, 0.6893, 0.9661, 0.6893, 0.9661, 0.6893, 0.9972, 0.6893, 0.9661, 0.6893, 0.9351, 0.6893, 0.9351, 0.6893, 0.9661, 0.6893, 0.9351, 0.6893, 0.904, 0.6893, 0.904, 0.6893, 0.9351, 0.6893, 0.904, 0.6893, 0.8729, 0.6893, 0.8729, 0.6893, 0.904, 0.6893, 0.8729, 0.6893, 0.8418, 0.6893, 0.8418, 0.6893, 0.8729, 0.6893, 0.8418, 0.6893, 0.8108, 0.6893, 0.8108, 0.6893, 0.8418, 0.6893, 0.8108, 0.6893, 0.7797, 0.6893, 0.7797, 0.6893, 0.8108, 0.6893, 0.7797, 0.6893, 0.7486, 0.6893, 0.7486, 0.6893, 0.7797, 0.6893, 0.7486, 0.6893, 0.7175, 0.6893, 0.7175, 0.6893, 0.7486, 0.6893, 0.7175, 0.6893, 0.6865, 0.6893, 0.6865, 0.6893, 0.7175, 0.6893, 0.6865, 0.6893, 0.6554, 0.6893, 0.6554, 0.6893, 0.6865, 0.6893, 0.6554, 0.6893, 0.6243, 0.6893, 0.6243, 0.6893, 0.6554, 0.6893, 0.6243, 0.6893, 0.5932, 0.6893, 0.5932, 0.6893, 0.6243, 0.6893, 0.5932, 0.6893, 0.5622, 0.6893, 0.5622, 0.6893, 0.5932, 0.6893, 0.5622, 0.6893, 0.5311, 0.6893, 0.5311, 0.6893, 0.5622, 0.6893, 0.5311, 0.6893, 0.5, 0.6893, 0.5, 0.6893, 0.5311, 0.6893, 0.5, 0.6893, 0.4689, 0.6893, 0.4689, 0.6893, 0.5, 0.6893, 0.4689, 0.6893, 0.4378, 0.6893, 0.4378, 0.6893, 0.4689, 0.6893, 0.4378, 0.6893, 0.4068, 0.6893, 0.4068, 0.6893, 0.4378, 0.6893, 0.4068, 0.6893, 0.3757, 0.6893, 0.3757, 0.6893, 0.4068, 0.6893, 0.3757, 0.6893, 0.3446, 0.6893, 0.3446, 0.6893, 0.3757, 0.6893, 0.3446, 0.6893, 0.3135, 0.6893, 0.3135, 0.6893, 0.3446, 0.6893, 0.3135, 0.6893, 0.2825, 0.6893, 0.2825, 0.6893, 0.3135, 0.6893, 0.2825, 0.6893, 0.2514, 0.6893, 0.2514, 0.6893, 0.2825, 0.6893, 0.2514, 0.6893, 0.2203, 0.6893, 0.2203, 0.6893, 0.2514, 0.6893, 0.2203, 0.6893, 0.1892, 0.6893, 0.1892, 0.6893, 0.2203, 0.6893, 0.1892, 0.6893, 0.1582, 0.6893, 0.1582, 0.6893, 0.1892, 0.6893, 0.1582, 0.6893, 0.1271, 0.6893, 0.1271, 0.6893, 0.1582, 0.6893, 0.1271, 0.6893, 0.09602, 0.6893, 0.09602, 0.6893, 0.1271, 0.6893, 0.09602, 0.6893, 0.06494, 0.6893, 0.06494, 0.6893, 0.09602, 0.6893, 0.06494, 0.6893, 0.03386, 0.6893, 0.03386, 0.6893, 0.06494, 0.6893, 0.03386, 0.6893, 0.002788, 0.6893, 0.002788, 0.6893, 0.03386, 0.6893, 0.06998, 0.9554, 0.06343, 0.9527, 0.05753, 0.9488, 0.05252, 0.9437, 0.04858, 0.9378, 0.04587, 0.9313, 0.04448, 0.9243, 0.04448, 0.9172, 0.04587, 0.9103, 0.04858, 0.9037, 0.05252, 0.8978, 0.05753, 0.8928, 0.06343, 0.8889, 0.06998, 0.8862, 0.07693, 0.8848, 0.08402, 0.8848, 0.09098, 0.8862, 0.09753, 0.8889, 0.1034, 0.8928, 0.1084, 0.8978, 0.1124, 0.9037, 0.1151, 0.9103, 0.1165, 0.9172, 0.1165, 0.9243, 0.1151, 0.9313, 0.1124, 0.9378, 0.1084, 0.9437, 0.1034, 0.9488, 0.09753, 0.9527, 0.09098, 0.9554, 0.08402, 0.9568, 0.07693, 0.9568, 0.6014, 0.9771, 0.6263, 0.9771, 0.6263, 0.7297, 0.6014, 0.7297, 0.9254, 0.9771, 0.9503, 0.9771, 0.9503, 0.7297, 0.9254, 0.7297, 0.4519, 0.9771, 0.4768, 0.9771, 0.4768, 0.7297, 0.4519, 0.7297, 0.5765, 0.9771, 0.6014, 0.9771, 0.6014, 0.7297, 0.5765, 0.7297, 0.9004, 0.9771, 0.9254, 0.9771, 0.9254, 0.7297, 0.9004, 0.7297, 0.427, 0.9771, 0.4519, 0.9771, 0.4519, 0.7297, 0.427, 0.7297, 0.5516, 0.9771, 0.5765, 0.9771, 0.5765, 0.7297, 0.5516, 0.7297, 0.8755, 0.9771, 0.9004, 0.9771, 0.9004, 0.7297, 0.8755, 0.7297, 0.402, 0.9771, 0.427, 0.9771, 0.427, 0.7297, 0.402, 0.7297, 0.5266, 0.9771, 0.5516, 0.9771, 0.5516, 0.7297, 0.5266, 0.7297, 0.8506, 0.9771, 0.8755, 0.9771, 0.8755, 0.7297, 0.8506, 0.7297, 0.3771, 0.9771, 0.402, 0.9771, 0.402, 0.7297, 0.3771, 0.7297, 0.8257, 0.9771, 0.8506, 0.9771, 0.8506, 0.7297, 0.8257, 0.7297, 0.3522, 0.9771, 0.3771, 0.9771, 0.3771, 0.7297, 0.3522, 0.7297, 0.8008, 0.9771, 0.8257, 0.9771, 0.8257, 0.7297, 0.8008, 0.7297, 0.3273, 0.9771, 0.3522, 0.9771, 0.3522, 0.7297, 0.3273, 0.7297, 0.7758, 0.9771, 0.8008, 0.9771, 0.8008, 0.7297, 0.7758, 0.7297, 0.3024, 0.9771, 0.3273, 0.9771, 0.3273, 0.7297, 0.3024, 0.7297, 0.7509, 0.9771, 0.7758, 0.9771, 0.7758, 0.7297, 0.7509, 0.7297, 0.2774, 0.9771, 0.3024, 0.9771, 0.3024, 0.7297, 0.2774, 0.7297, 0.726, 0.9771, 0.7509, 0.9771, 0.7509, 0.7297, 0.726, 0.7297, 0.2525, 0.9771, 0.2774, 0.9771, 0.2774, 0.7297, 0.2525, 0.7297, 0.7011, 0.9771, 0.726, 0.9771, 0.726, 0.7297, 0.7011, 0.7297, 0.2276, 0.9771, 0.2525, 0.9771, 0.2525, 0.7297, 0.2276, 0.7297, 0.6762, 0.9771, 0.7011, 0.9771, 0.7011, 0.7297, 0.6762, 0.7297, 0.2027, 0.9771, 0.2276, 0.9771, 0.2276, 0.7297, 0.2027, 0.7297, 0.6512, 0.9771, 0.6762, 0.9771, 0.6762, 0.7297, 0.6512, 0.7297, 0.1778, 0.9771, 0.2027, 0.9771, 0.2027, 0.7297, 0.1778, 0.7297, 0.5017, 0.9771, 0.5266, 0.9771, 0.5266, 0.7297, 0.5017, 0.7297, 0.6263, 0.9771, 0.6512, 0.9771, 0.6512, 0.7297, 0.6263, 0.7297, 0.1528, 0.9771, 0.1778, 0.9771, 0.1778, 0.7297, 0.1528, 0.7297])
me_cylinder.use_remesh_preserve_volume = False
me_cylinder.use_remesh_preserve_attributes = False
me_cylinder.use_mirror_vertex_groups = False
me_cylinder.update()

# ---- objects
ob_cylinder = bpy.data.objects.new('Cylinder', me_cylinder)

# ---- transforms, parenting, visibility, modifiers, constraints
ob_cylinder.location = (0.0, 0.0, 0.0)
ob_cylinder.rotation_euler = (1.571, 0.0, 0.0)
ob_cylinder.lineart.crease_threshold = 0.0

# ---- collection membership
col_collection_1.objects.link(ob_cylinder)

# ---- scene / render settings (as saved in the file)
scene.frame_start = 1; scene.frame_end = 250; scene.frame_set(1)
scene.render.engine = 'BLENDER_EEVEE_NEXT'
scene.render.resolution_percentage = 50
scene.render.dither_intensity = 0.0
scene.cycles.use_denoising = False
scene.cycles.samples = 128
scene.cycles.sampling_pattern = 'TABULATED_SOBOL'
scene.cycles.light_sampling_threshold = 0.0
scene.cycles.use_adaptive_sampling = False
scene.cycles.use_light_tree = False
scene.cycles.blur_glossy = 0.0
scene.cycles.sample_clamp_indirect = 0.0
scene.view_settings.view_transform = 'Standard'
bpy.context.view_layer.update()

# ---- added for rendering (the .blend has no active camera and no usable light): camera, sun
cam_auto = bpy.data.cameras.new('AutoCamera')
cam_auto.lens = 50.0
cam_auto.sensor_width = 36.0
cam_auto.clip_end = 1000.0
ob_auto_camera = bpy.data.objects.new('AutoCamera', cam_auto)
scene.collection.objects.link(ob_auto_camera)
ob_auto_camera.location = (1.34955, -1.61945, 1.58004)
ob_auto_camera.rotation_euler = (1.09748, -7.21219e-08, 0.694738)
scene.camera = ob_auto_camera
light_auto_sun = bpy.data.lights.new('AutoSun', 'SUN')
light_auto_sun.energy = 3.0
light_auto_sun.angle = 0.0523599
ob_auto_sun = bpy.data.objects.new('AutoSun', light_auto_sun)
scene.collection.objects.link(ob_auto_sun)
ob_auto_sun.rotation_euler = (0.872665, 0.174533, 0.523599)
bpy.context.view_layer.update()
